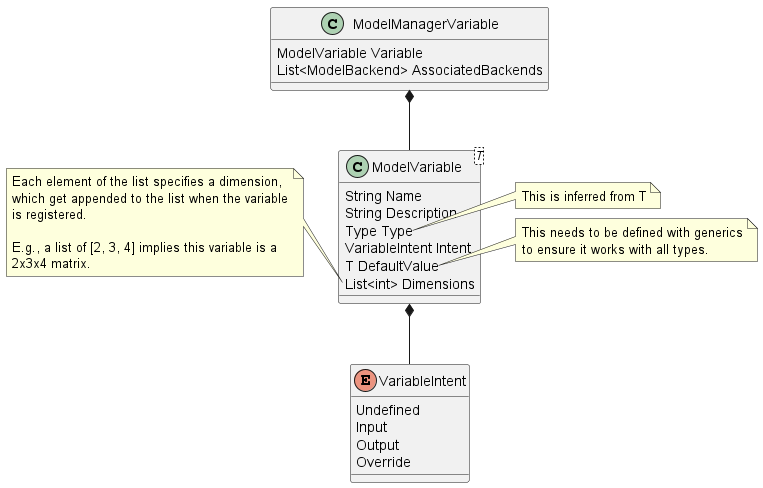

The diagram above was rendered by PlantUML. Its source (embedded in the PNG):
@startuml L4_Class Diagram - Variable
'https://plantuml.com/class-diagram

' Class definitions
class ModelManagerVariable {
ModelVariable Variable
List<ModelBackend> AssociatedBackends
}

class ModelVariable<T> {
String Name
String Description
Type Type
VariableIntent Intent
T DefaultValue
List<int> Dimensions
}

' Notes
note right of ModelVariable::Type
  This is inferred from T
end note

note right of ModelVariable::DefaultValue
  This needs to be defined with generics
  to ensure it works with all types.
end note

note left of ModelVariable::Dimensions
  Each element of the list specifies a dimension,
  which get appended to the list when the variable
  is registered.
  
  E.g., a list of [2, 3, 4] implies this variable is a
  2x3x4 matrix.
end note

' Enum definitions
enum VariableIntent {
Undefined
Input
Output
Override
}

' Relationships
ModelManagerVariable *-- ModelVariable
ModelVariable *-- VariableIntent

@enduml